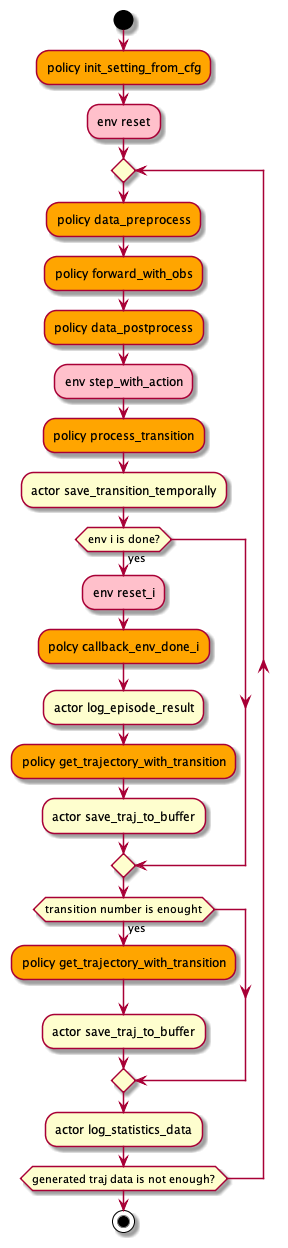

The diagram above was rendered by PlantUML. Its source (embedded in the PNG):
@startuml
start
#orange:policy init_setting_from_cfg;
#pink:env reset;
repeat
  #orange:policy data_preprocess;
  #orange:policy forward_with_obs;
  #orange:policy data_postprocess;
  #pink:env step_with_action;
  #orange:policy process_transition;
  :actor save_transition_temporally;
  if (env i is done?) then (yes)
    #pink:env reset_i;
    #orange:polcy callback_env_done_i;
    :actor log_episode_result;
    #orange:policy get_trajectory_with_transition;
    :actor save_traj_to_buffer;
  endif
  if (transition number is enought) then (yes)
    #orange:policy get_trajectory_with_transition;
    :actor save_traj_to_buffer;
  endif
  :actor log_statistics_data;
repeat while (generated traj data is not enough?)

stop
@enduml